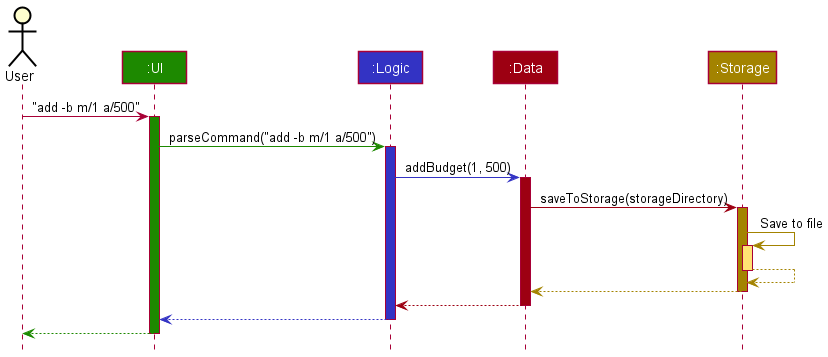

The diagram above was rendered by PlantUML. Its source (embedded in the PNG):
@startuml
!include style.puml


Actor User as user
Participant ":UI" as ui UI_COLOR
Participant ":Logic" as logic LOGIC_COLOR
Participant ":Data" as data DATA_COLOR
Participant ":Storage" as storage STORAGE_COLOR

user -> ui : "add -b m/1 a/500"
activate ui UI_COLOR

ui -[UI_COLOR]> logic : parseCommand("add -b m/1 a/500")
activate logic LOGIC_COLOR

logic -[LOGIC_COLOR]> data : addBudget(1, 500)
activate data DATA_COLOR

data -[DATA_COLOR]> storage : saveToStorage(storageDirectory)
activate storage STORAGE_COLOR

storage -[STORAGE_COLOR]> storage : Save to file
activate storage STORAGE_COLOR_T1
storage --[STORAGE_COLOR]> storage
deactivate storage

storage --[STORAGE_COLOR]> data
deactivate storage


data -[DATA_COLOR]-> logic
deactivate data

logic --[LOGIC_COLOR]> ui
deactivate logic

ui--[UI_COLOR]> user
deactivate ui
@enduml